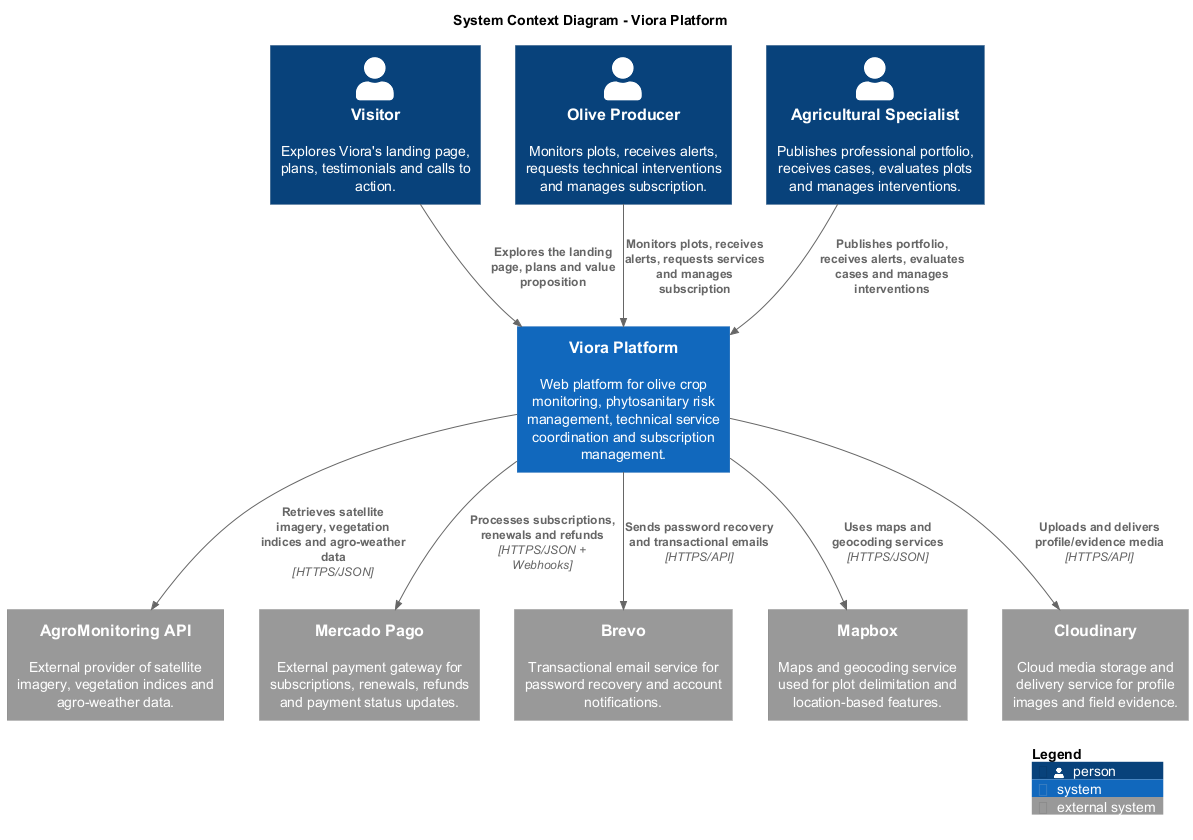

The diagram above was rendered by PlantUML. Its source (embedded in the PNG):
@startuml VioraSystemContext
!include https://raw.githubusercontent.com/plantuml-stdlib/C4-PlantUML/master/C4_Context.puml

title System Context Diagram - Viora Platform

Person(visitor, "Visitor", "Explores Viora's landing page, plans, testimonials and calls to action.")
Person(oliveProducer, "Olive Producer", "Monitors plots, receives alerts, requests technical interventions and manages subscription.")
Person(agriSpecialist, "Agricultural Specialist", "Publishes professional portfolio, receives cases, evaluates plots and manages interventions.")

System(vioraPlatform, "Viora Platform", "Web platform for olive crop monitoring, phytosanitary risk management, technical service coordination and subscription management.")

System_Ext(agroMonitoring, "AgroMonitoring API", "External provider of satellite imagery, vegetation indices and agro-weather data.")
System_Ext(mercadoPago, "Mercado Pago", "External payment gateway for subscriptions, renewals, refunds and payment status updates.")
System_Ext(brevo, "Brevo", "Transactional email service for password recovery and account notifications.")
System_Ext(mapbox, "Mapbox", "Maps and geocoding service used for plot delimitation and location-based features.")
System_Ext(cloudinary, "Cloudinary", "Cloud media storage and delivery service for profile images and field evidence.")

Rel(visitor, vioraPlatform, "Explores the landing page, plans and value proposition")
Rel(oliveProducer, vioraPlatform, "Monitors plots, receives alerts, requests services and manages subscription")
Rel(agriSpecialist, vioraPlatform, "Publishes portfolio, receives alerts, evaluates cases and manages interventions")

Rel(vioraPlatform, agroMonitoring, "Retrieves satellite imagery, vegetation indices and agro-weather data", "HTTPS/JSON")
Rel(vioraPlatform, mercadoPago, "Processes subscriptions, renewals and refunds", "HTTPS/JSON + Webhooks")
Rel(vioraPlatform, brevo, "Sends password recovery and transactional emails", "HTTPS/API")
Rel(vioraPlatform, mapbox, "Uses maps and geocoding services", "HTTPS/JSON")
Rel(vioraPlatform, cloudinary, "Uploads and delivers profile/evidence media", "HTTPS/API")

SHOW_LEGEND()
@enduml